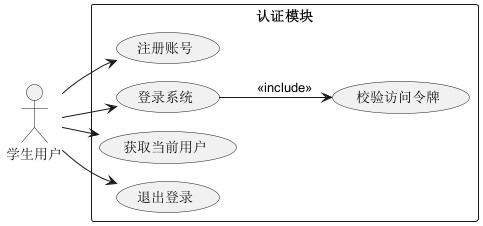

The diagram above was rendered by PlantUML. Its source (embedded in the PNG):
@startuml
!pragma layout smetana
left to right direction
actor "学生用户" as Student
rectangle "认证模块" {
  usecase "注册账号" as UC1
  usecase "登录系统" as UC2
  usecase "获取当前用户" as UC3
  usecase "退出登录" as UC4
  usecase "校验访问令牌" as UC5
}
Student --> UC1
Student --> UC2
Student --> UC3
Student --> UC4
UC2 --> UC5 : <<include>>
@enduml